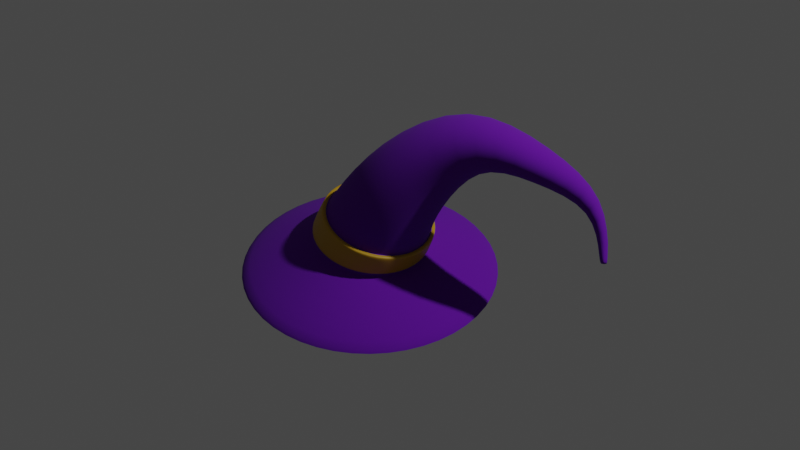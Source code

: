 # Source: witch-hat.blend  (saved by Blender 2.83.20; exported with 4.5.12 LTS)
import bpy
from mathutils import Matrix  # noqa: F401  (used for matrix-valued properties, if any)

bpy.ops.wm.read_factory_settings(use_empty=True)
scene = bpy.context.scene
scene.name = 'Scene'

# ---- collections
col_collection = bpy.data.collections.new('Collection'); scene.collection.children.link(col_collection)

# ---- materials (node trees are filled in below, after node groups)
mat_material_001 = bpy.data.materials.new('Material.001')
mat_material_001.use_transparent_shadow = False
mat_material_002 = bpy.data.materials.new('Material.002')
mat_material_002.use_transparent_shadow = False

# ---- node groups
ng_auto_smooth = bpy.data.node_groups.new('Auto Smooth', 'GeometryNodeTree')
_s = ng_auto_smooth.interface.new_socket(name='Geometry', in_out='OUTPUT', socket_type='NodeSocketGeometry')
_s = ng_auto_smooth.interface.new_socket(name='Geometry', in_out='INPUT', socket_type='NodeSocketGeometry')
_s = ng_auto_smooth.interface.new_socket(name='Angle', in_out='INPUT', socket_type='NodeSocketFloat')
_s.subtype = 'ANGLE'
_s.min_value = 0.0
_s.max_value = 3.142
ng_auto_smooth.is_modifier = True
_N = ng_auto_smooth.nodes; _L = ng_auto_smooth.links
n0 = _N.new('NodeGroupOutput'); n0.name = 'Group Output'; n0.location = (480, -100)
n1 = _N.new('NodeGroupInput'); n1.name = 'Group Input'; n1.location = (-420, -300)
n2 = _N.new('NodeGroupInput'); n2.name = 'Group Input.001'; n2.location = (-60, -100)
n3 = _N.new('GeometryNodeSetShadeSmooth'); n3.name = 'Set Shade Smooth'; n3.location = (120, -100)
n3.domain = 'EDGE'
n4 = _N.new('GeometryNodeSetShadeSmooth'); n4.name = 'Set Shade Smooth.001'; n4.location = (300, -100)
n5 = _N.new('GeometryNodeInputMeshEdgeAngle'); n5.name = 'Edge Angle'; n5.location = (-420, -220)
n6 = _N.new('GeometryNodeInputEdgeSmooth'); n6.name = 'Is Edge Smooth'; n6.location = (-60, -160)
n7 = _N.new('GeometryNodeInputShadeSmooth'); n7.name = 'Is Face Smooth'; n7.location = (-240, -340)
n8 = _N.new('FunctionNodeBooleanMath'); n8.name = 'Boolean Math'; n8.location = (-60, -220)
n9 = _N.new('FunctionNodeCompare'); n9.name = 'Compare'; n9.location = (-240, -180)
n9.operation = 'LESS_EQUAL'
_L.new(n5.outputs[0], n9.inputs[0])
_L.new(n4.outputs[0], n0.inputs[0])
_L.new(n1.outputs[1], n9.inputs[1])
_L.new(n9.outputs[0], n8.inputs[0])
_L.new(n7.outputs[0], n8.inputs[1])
_L.new(n2.outputs[0], n3.inputs[0])
_L.new(n6.outputs[0], n3.inputs[1])
_L.new(n3.outputs[0], n4.inputs[0])
_L.new(n8.outputs[0], n3.inputs[2])
n0.is_active_output = True

# ---- material node trees
mat_material_001.use_nodes = True; mat_material_001.node_tree.nodes.clear()
_N = mat_material_001.node_tree.nodes; _L = mat_material_001.node_tree.links
n0 = _N.new('ShaderNodeBsdfPrincipled'); n0.name = 'Principled BSDF'; n0.location = (10, 300)
n0.distribution = 'GGX'
n0.subsurface_method = 'BURLEY'
n0.inputs[0].default_value = (0.1188, 0.0, 0.3588, 1.0)
n0.inputs[2].default_value = 1.0
n0.inputs[3].default_value = 1.45
n0.inputs[27].default_value = (0.0, 0.0, 0.0, 1.0)
n0.inputs[28].default_value = 1.0
n1 = _N.new('ShaderNodeOutputMaterial'); n1.name = 'Material Output'; n1.location = (300, 300)
_L.new(n0.outputs[0], n1.inputs[0])
n1.is_active_output = True
mat_material_002.use_nodes = True; mat_material_002.node_tree.nodes.clear()
_N = mat_material_002.node_tree.nodes; _L = mat_material_002.node_tree.links
n0 = _N.new('ShaderNodeBsdfPrincipled'); n0.name = 'Principled BSDF'; n0.location = (10, 300)
n0.distribution = 'GGX'
n0.subsurface_method = 'BURLEY'
n0.inputs[0].default_value = (0.477, 0.2657, 0.0, 1.0)
n0.inputs[3].default_value = 1.45
n0.inputs[27].default_value = (0.0, 0.0, 0.0, 1.0)
n0.inputs[28].default_value = 1.0
n1 = _N.new('ShaderNodeOutputMaterial'); n1.name = 'Material Output'; n1.location = (300, 300)
_L.new(n0.outputs[0], n1.inputs[0])
n1.is_active_output = True

# ---- world
world_world = bpy.data.worlds.new('World'); scene.world = world_world
world_world.use_nodes = True; world_world.node_tree.nodes.clear()
_N = world_world.node_tree.nodes; _L = world_world.node_tree.links
n0 = _N.new('ShaderNodeOutputWorld'); n0.name = 'World Output'; n0.location = (300, 300)
n1 = _N.new('ShaderNodeBackground'); n1.name = 'Background'; n1.location = (10, 300)
n1.inputs[0].default_value = (0.05088, 0.05088, 0.05088, 1.0)
_L.new(n1.outputs[0], n0.inputs[0])
n0.is_active_output = True
world_world.color = (0.05088, 0.05088, 0.05088)
world_world.use_sun_shadow = False
world_world.sun_shadow_jitter_overblur = 0.0

# ---- cameras
cam_camera = bpy.data.cameras.new('Camera')
cam_camera.clip_end = 100.0
cam_camera.ortho_scale = 7.314

# ---- lights
light_light = bpy.data.lights.new('Light', 'POINT')
light_light.transmission_factor = 0.0
light_light.energy = 1000.0
light_light.shadow_soft_size = 0.1
light_light.shadow_maximum_resolution = 0.006
light_light.use_absolute_resolution = True

# ---- meshes
me_circle_001 = bpy.data.meshes.new('Circle.001')
me_circle_001.from_pydata([(1.799e-09, 0.7632, 0.0), (-0.3816, 0.661, 0.0), (-0.661, 0.3816, 0.0), (-0.7632, -7.453e-08, 0.0), (-0.661, -0.3816, 0.0), (-0.3816, -0.661, 0.0), (-1.134e-07, -0.7632, 0.0), (0.3816, -0.661, 0.0), (0.661, -0.3816, 0.0), (0.7632, -3.96e-07, 0.0), (0.661, 0.3816, 0.0), (0.3816, 0.661, 0.0), (-1.104e-09, 0.3231, 0.1774), (-0.1604, 0.2798, 0.1969), (-0.2778, 0.1616, 0.2112), (-0.3207, -1.166e-07, 0.2164), (-0.2778, -0.1616, 0.2112), (-0.1604, -0.2798, 0.1969), (-3.532e-08, -0.3231, 0.1774), (0.1604, -0.2798, 0.1579), (0.2778, -0.1616, 0.1436), (0.3207, -2.367e-07, 0.1383), (0.2778, 0.1616, 0.1436), (0.1604, 0.2798, 0.1579), (0.2341, 0.2392, 0.6304), (0.1383, 0.2136, 0.7109), (0.06264, 0.1269, 0.7704), (0.02734, 0.002231, 0.7932), (0.04188, -0.1269, 0.773), (0.1024, -0.2259, 0.7153), (0.1926, -0.2684, 0.6356), (0.2884, -0.2428, 0.5551), (0.3641, -0.156, 0.4955), (0.3994, -0.03141, 0.4728), (0.3848, 0.09773, 0.4929), (0.3243, 0.1968, 0.5506), (0.5474, 0.2481, 0.9211), (0.5092, 0.2337, 0.9934), (0.4767, 0.1759, 1.05), (0.4586, 0.09039, 1.076), (0.4598, -2.784e-05, 1.065), (0.4799, -0.07109, 1.019), (0.5137, -0.1038, 0.9505), (0.5519, -0.08929, 0.8783), (0.5844, -0.03155, 0.8215), (0.6025, 0.05399, 0.7954), (0.6013, 0.1444, 0.8068), (0.5811, 0.2155, 0.8529), (0.9305, 0.09332, 0.8635), (0.938, 0.08586, 0.9117), (0.9401, 0.05123, 0.9524), (0.9364, -0.001291, 0.9747), (0.9277, -0.05763, 0.9727), (0.9165, -0.1027, 0.9468), (0.9057, -0.1244, 0.904), (0.8982, -0.1169, 0.8558), (0.8961, -0.0823, 0.8151), (0.8998, -0.02978, 0.7927), (0.9085, 0.02655, 0.7948), (0.9197, 0.07161, 0.8207), (1.213, 0.0905, 0.681), (1.226, 0.08716, 0.6997), (1.234, 0.07209, 0.7167), (1.235, 0.04932, 0.7275), (1.229, 0.02496, 0.7291), (1.218, 0.005523, 0.7211), (1.203, -0.003771, 0.7058), (1.19, -0.0004346, 0.6871), (1.182, 0.01464, 0.6701), (1.181, 0.03741, 0.6594), (1.187, 0.06177, 0.6577), (1.199, 0.08121, 0.6657), (1.286, -0.1406, 0.4714), (1.296, -0.1406, 0.4747), (1.304, -0.1443, 0.4813), (1.307, -0.1507, 0.4895), (1.305, -0.1582, 0.4971), (1.298, -0.1646, 0.502), (1.288, -0.1683, 0.503), (1.277, -0.1683, 0.4998), (1.269, -0.1646, 0.4932), (1.266, -0.1582, 0.485), (1.269, -0.1507, 0.4774), (1.276, -0.1443, 0.4724), (0.05549, -0.3021, 0.3288), (0.199, -0.2633, 0.2949), (-0.2273, 0.003424, 0.3949), (-0.1906, -0.1481, 0.3865), (0.3082, 0.1481, 0.2683), (0.2047, 0.2599, 0.2925), (0.06211, 0.3021, 0.326), (-0.08138, 0.2633, 0.3599), (0.3049, -0.154, 0.2697), (-0.08711, -0.2599, 0.3624), (-0.1873, 0.154, 0.3851), (0.3449, -0.003431, 0.26), (1.287, -0.1472, 0.4791), (1.298, -0.1523, 0.4881), (1.276, -0.1566, 0.4863), (1.287, -0.1617, 0.4954), (0.05843, -0.3014, 0.3377), (-0.2231, 0.003536, 0.4045), (0.3104, 0.1476, 0.2763), (0.06526, 0.3014, 0.3347), (0.2014, -0.2628, 0.3033), (-0.1867, -0.1476, 0.3961), (0.2073, 0.2593, 0.3008), (-0.07769, 0.2628, 0.3691), (0.3069, -0.1538, 0.2778), (-0.0836, -0.2593, 0.3716), (-0.1833, 0.1538, 0.3947), (0.3468, -0.003536, 0.2679), (-0.2303, 0.003467, 0.401), (0.06351, 0.3068, 0.3305), (-0.08223, 0.2674, 0.3652), (0.3507, -0.003477, 0.2629), (0.3134, 0.1503, 0.2714), (0.2026, -0.2674, 0.2986), (0.3101, -0.1563, 0.2729), (-0.1898, 0.1563, 0.391), (0.2084, 0.2639, 0.2961), (0.05681, -0.3068, 0.3333), (-0.08803, -0.2639, 0.3677), (-0.1931, -0.1503, 0.3924), (-0.1613, 0.2814, 0.1964), (-0.2793, 0.1625, 0.2106), (0.2793, -0.1625, 0.1432), (0.3225, -2.373e-07, 0.138), (-0.1613, -0.2814, 0.1964), (-3.562e-08, -0.3249, 0.1769), (-0.3225, -1.165e-07, 0.2158), (0.2793, 0.1625, 0.1432), (0.1613, -0.2814, 0.1574), (-0.2793, -0.1625, 0.2106), (0.1613, 0.2814, 0.1574), (-1.101e-09, 0.3249, 0.1769), (-0.2611, 0.1585, 0.2406), (0.3213, -0.0005112, 0.1555), (0.2791, -0.1591, 0.1617), (-0.1471, 0.2744, 0.2239), (0.008957, 0.317, 0.201), (0.2796, 0.1582, 0.1615), (-0.3029, 0.0005212, 0.2468), (0.1653, 0.2745, 0.1782), (-0.2616, -0.1576, 0.2408), (-0.148, -0.2739, 0.2242), (0.007966, -0.317, 0.2014), (0.1644, -0.275, 0.1785), (-0.1511, 0.2914, 0.2388), (-0.1503, 0.2805, 0.2251), (-0.153, 0.2883, 0.23), (0.009183, 0.3241, 0.2016), (0.0145, 0.3364, 0.2143), (0.01091, 0.333, 0.2058), (-0.2722, 0.1685, 0.2568), (-0.2668, 0.162, 0.2422), (-0.2727, 0.1666, 0.2477), (-0.3167, 0.0008134, 0.2634), (-0.3095, 0.0005457, 0.2485), (-0.3167, 0.0006428, 0.2542), (-0.273, -0.1671, 0.2571), (-0.2673, -0.1611, 0.2424), (-0.2733, -0.1655, 0.2479), (-0.1525, -0.2905, 0.2394), (-0.1512, -0.28, 0.2254), (-0.1541, -0.2877, 0.2304), (0.01282, -0.3364, 0.2149), (0.008144, -0.3241, 0.202), (0.009648, -0.333, 0.2063), (0.1787, -0.2919, 0.1904), (0.1681, -0.2812, 0.1785), (0.1739, -0.289, 0.182), (0.3003, -0.1691, 0.1724), (0.2853, -0.1627, 0.1613), (0.2944, -0.1672, 0.1642), (0.3451, -0.0009381, 0.1657), (0.3284, -0.0005357, 0.1549), (0.3387, -0.0006718, 0.1576), (0.3012, 0.1675, 0.172), (0.2858, 0.1618, 0.1611), (0.295, 0.1661, 0.1639), (0.1802, 0.291, 0.1898), (0.169, 0.2807, 0.1781), (0.175, 0.2883, 0.1815), (0.2111, -0.2888, 0.2858), (0.2085, -0.2773, 0.2981), (0.212, -0.2853, 0.2943), (-0.2169, -0.1625, 0.3911), (-0.2023, -0.156, 0.3974), (-0.2106, -0.1604, 0.3977), (0.2168, 0.2854, 0.2833), (0.2145, 0.2737, 0.2956), (0.218, 0.2817, 0.2917), (-0.09763, 0.2887, 0.3609), (-0.08721, 0.2775, 0.3686), (-0.0925, 0.2853, 0.3679), (0.3273, -0.1686, 0.2572), (0.32, -0.1621, 0.271), (0.3267, -0.1666, 0.2661), (-0.1034, -0.2852, 0.3633), (-0.09318, -0.2739, 0.3711), (-0.09848, -0.2817, 0.3704), (-0.2135, 0.1684, 0.3897), (-0.1988, 0.1622, 0.3959), (-0.2071, 0.1666, 0.3963), (0.3709, -0.003374, 0.2462), (0.362, -0.003597, 0.2606), (0.3699, -0.003587, 0.2553), (0.05724, -0.3183, 0.3348), (0.05339, -0.3316, 0.3247), (0.05631, -0.3275, 0.3325), (-0.2409, 0.003566, 0.4064), (-0.2571, 0.003451, 0.4008), (-0.2503, 0.003576, 0.4072), (0.3234, 0.1558, 0.2695), (0.3305, 0.1627, 0.2557), (0.3301, 0.1604, 0.2646), (0.06415, 0.3183, 0.3318), (0.05999, 0.3316, 0.3218), (0.06322, 0.3275, 0.3295)], [], [(125, 124, 13, 14), (127, 126, 20, 21), (129, 128, 17, 18), (130, 125, 14, 15), (131, 127, 21, 22), (132, 129, 18, 19), (133, 130, 15, 16), (134, 131, 22, 23), (124, 135, 12, 13), (126, 132, 19, 20), (128, 133, 16, 17), (135, 134, 23, 12), (104, 100, 30, 31), (105, 101, 27, 28), (106, 102, 34, 35), (107, 103, 24, 25), (108, 104, 31, 32), (109, 105, 28, 29), (103, 106, 35, 24), (110, 107, 25, 26), (111, 108, 32, 33), (100, 109, 29, 30), (101, 110, 26, 27), (102, 111, 33, 34), (31, 30, 42, 43), (28, 27, 39, 40), (35, 34, 46, 47), (25, 24, 36, 37), (32, 31, 43, 44), (29, 28, 40, 41), (24, 35, 47, 36), (26, 25, 37, 38), (33, 32, 44, 45), (30, 29, 41, 42), (27, 26, 38, 39), (34, 33, 45, 46), (46, 45, 57, 58), (43, 42, 54, 55), (40, 39, 51, 52), (47, 46, 58, 59), (37, 36, 48, 49), (44, 43, 55, 56), (41, 40, 52, 53), (36, 47, 59, 48), (38, 37, 49, 50), (45, 44, 56, 57), (42, 41, 53, 54), (39, 38, 50, 51), (51, 50, 62, 63), (58, 57, 69, 70), (55, 54, 66, 67), (52, 51, 63, 64), (59, 58, 70, 71), (49, 48, 60, 61), (56, 55, 67, 68), (53, 52, 64, 65), (48, 59, 71, 60), (50, 49, 61, 62), (57, 56, 68, 69), (54, 53, 65, 66), (63, 62, 74, 75), (70, 69, 81, 82), (67, 66, 78, 79), (64, 63, 75, 76), (71, 70, 82, 83), (61, 60, 72, 73), (68, 67, 79, 80), (65, 64, 76, 77), (60, 71, 83, 72), (62, 61, 73, 74), (69, 68, 80, 81), (66, 65, 77, 78), (117, 118, 197, 185), (119, 112, 211, 203), (114, 119, 203, 194), (144, 142, 158, 161), (181, 178, 215, 190), (115, 116, 214, 206), (118, 115, 206, 197), (154, 148, 193, 202), (175, 172, 196, 205), (121, 117, 185, 208), (140, 143, 182, 151), (141, 137, 176, 179), (142, 136, 155, 158), (147, 146, 167, 170), (178, 175, 205, 215), (139, 140, 151, 149), (157, 154, 202, 212), (146, 145, 164, 167), (137, 138, 173, 176), (136, 139, 149, 155), (143, 141, 179, 182), (145, 144, 161, 164), (138, 147, 170, 173), (160, 157, 212, 187), (120, 113, 217, 191), (122, 121, 208, 200), (152, 181, 190, 218), (163, 160, 187, 199), (123, 122, 200, 188), (113, 114, 194, 217), (166, 163, 199, 209), (116, 120, 191, 214), (169, 166, 209, 184), (112, 123, 188, 211), (172, 169, 184, 196), (72, 83, 96, 73), (83, 82, 98, 96), (82, 81, 80, 98), (73, 96, 97, 74), (96, 98, 99, 97), (98, 80, 79, 99), (74, 97, 76, 75), (97, 99, 77, 76), (99, 79, 78, 77), (88, 95, 111, 102), (86, 94, 110, 101), (84, 93, 109, 100), (95, 92, 108, 111), (94, 91, 107, 110), (90, 89, 106, 103), (93, 87, 105, 109), (92, 85, 104, 108), (91, 90, 103, 107), (89, 88, 102, 106), (87, 86, 101, 105), (85, 84, 100, 104), (87, 93, 122, 123), (89, 90, 113, 120), (91, 94, 119, 114), (84, 85, 117, 121), (92, 95, 115, 118), (86, 87, 123, 112), (85, 92, 118, 117), (95, 88, 116, 115), (90, 91, 114, 113), (94, 86, 112, 119), (88, 89, 120, 116), (93, 84, 121, 122), (0, 11, 134, 135), (5, 4, 133, 128), (8, 7, 132, 126), (1, 0, 135, 124), (11, 10, 131, 134), (4, 3, 130, 133), (7, 6, 129, 132), (10, 9, 127, 131), (3, 2, 125, 130), (6, 5, 128, 129), (9, 8, 126, 127), (2, 1, 124, 125), (20, 19, 147, 138), (19, 18, 146, 147), (18, 17, 145, 146), (17, 16, 144, 145), (12, 23, 143, 140), (16, 15, 142, 144), (13, 12, 140, 139), (21, 20, 138, 137), (14, 13, 139, 136), (22, 21, 137, 141), (15, 14, 136, 142), (23, 22, 141, 143), (149, 151, 153, 150), (150, 153, 152, 148), (155, 149, 150, 156), (156, 150, 148, 154), (158, 155, 156, 159), (159, 156, 154, 157), (161, 158, 159, 162), (162, 159, 157, 160), (164, 161, 162, 165), (165, 162, 160, 163), (167, 164, 165, 168), (168, 165, 163, 166), (170, 167, 168, 171), (171, 168, 166, 169), (173, 170, 171, 174), (174, 171, 169, 172), (176, 173, 174, 177), (177, 174, 172, 175), (179, 176, 177, 180), (180, 177, 175, 178), (182, 179, 180, 183), (183, 180, 178, 181), (151, 182, 183, 153), (153, 183, 181, 152), (206, 214, 216, 207), (207, 216, 215, 205), (203, 211, 213, 204), (204, 213, 212, 202), (200, 208, 210, 201), (201, 210, 209, 199), (197, 206, 207, 198), (198, 207, 205, 196), (194, 203, 204, 195), (195, 204, 202, 193), (191, 217, 219, 192), (192, 219, 218, 190), (188, 200, 201, 189), (189, 201, 199, 187), (185, 197, 198, 186), (186, 198, 196, 184), (217, 194, 195, 219), (219, 195, 193, 218), (214, 191, 192, 216), (216, 192, 190, 215), (211, 188, 189, 213), (213, 189, 187, 212), (208, 185, 186, 210), (210, 186, 184, 209), (148, 152, 218, 193)])
me_circle_001.polygons.foreach_set('use_smooth', [True] * 213)
me_circle_001.polygons.foreach_set('material_index', [0, 0, 0, 0, 0, 0, 0, 0, 0, 0, 0, 0, 0, 0, 0, 0, 0, 0, 0, 0, 0, 0, 0, 0, 0, 0, 0, 0, 0, 0, 0, 0, 0, 0, 0, 0, 0, 0, 0, 0, 0, 0, 0, 0, 0, 0, 0, 0, 0, 0, 0, 0, 0, 0, 0, 0, 0, 0, 0, 0, 0, 0, 0, 0, 0, 0, 0, 0, 0, 0, 0, 0, 1, 1, 1, 0, 1, 1, 1, 1, 1, 1, 0, 0, 0, 0, 1, 0, 1, 0, 0, 0, 0, 0, 0, 1, 1, 1, 1, 1, 1, 1, 1, 1, 1, 1, 1, 0, 0, 0, 0, 0, 0, 0, 0, 0, 0, 0, 0, 0, 0, 0, 0, 0, 0, 0, 0, 0, 0, 0, 0, 0, 0, 0, 0, 0, 0, 0, 0, 0, 0, 0, 0, 0, 0, 0, 0, 0, 0, 0, 0, 0, 0, 0, 0, 0, 0, 0, 0, 0, 0, 0, 0, 0, 1, 1, 1, 1, 1, 1, 1, 1, 1, 1, 1, 1, 1, 1, 1, 1, 1, 1, 1, 1, 1, 1, 1, 1, 1, 1, 1, 1, 1, 1, 1, 1, 1, 1, 1, 1, 1, 1, 1, 1, 1, 1, 1, 1, 1, 1, 1, 1, 1])
_uv = me_circle_001.uv_layers.new(name='UVMap')
_uv.uv.foreach_set('vector', [0.0, 0.0, 0.0, 0.0, 0.0, 0.0, 0.0, 0.0, 0.0, 0.0, 0.0, 0.0, 0.0, 0.0, 0.0, 0.0, 0.0, 0.0, 0.0, 0.0, 0.0, 0.0, 0.0, 0.0, 0.0, 0.0, 0.0, 0.0, 0.0, 0.0, 0.0, 0.0, 0.0, 0.0, 0.0, 0.0, 0.0, 0.0, 0.0, 0.0, 0.0, 0.0, 0.0, 0.0, 0.0, 0.0, 0.0, 0.0, 0.0, 0.0, 0.0, 0.0, 0.0, 0.0, 0.0, 0.0, 0.0, 0.0, 0.0, 0.0, 0.0, 0.0, 0.0, 0.0, 0.0, 0.0, 0.0, 0.0, 0.0, 0.0, 0.0, 0.0, 0.0, 0.0, 0.0, 0.0, 0.0, 0.0, 0.0, 0.0, 0.0, 0.0, 0.0, 0.0, 0.0, 0.0, 0.0, 0.0, 0.0, 0.0, 0.0, 0.0, 0.0, 0.0, 0.0, 0.0, 0.0, 0.0, 0.0, 0.0, 0.0, 0.0, 0.0, 0.0, 0.0, 0.0, 0.0, 0.0, 0.0, 0.0, 0.0, 0.0, 0.0, 0.0, 0.0, 0.0, 0.0, 0.0, 0.0, 0.0, 0.0, 0.0, 0.0, 0.0, 0.0, 0.0, 0.0, 0.0, 0.0, 0.0, 0.0, 0.0, 0.0, 0.0, 0.0, 0.0, 0.0, 0.0, 0.0, 0.0, 0.0, 0.0, 0.0, 0.0, 0.0, 0.0, 0.0, 0.0, 0.0, 0.0, 0.0, 0.0, 0.0, 0.0, 0.0, 0.0, 0.0, 0.0, 0.0, 0.0, 0.0, 0.0, 0.0, 0.0, 0.0, 0.0, 0.0, 0.0, 0.0, 0.0, 0.0, 0.0, 0.0, 0.0, 0.0, 0.0, 0.0, 0.0, 0.0, 0.0, 0.0, 0.0, 0.0, 0.0, 0.0, 0.0, 0.0, 0.0, 0.0, 0.0, 0.0, 0.0, 0.0, 0.0, 0.0, 0.0, 0.0, 0.0, 0.0, 0.0, 0.0, 0.0, 0.0, 0.0, 0.0, 0.0, 0.0, 0.0, 0.0, 0.0, 0.0, 0.0, 0.0, 0.0, 0.0, 0.0, 0.0, 0.0, 0.0, 0.0, 0.0, 0.0, 0.0, 0.0, 0.0, 0.0, 0.0, 0.0, 0.0, 0.0, 0.0, 0.0, 0.0, 0.0, 0.0, 0.0, 0.0, 0.0, 0.0, 0.0, 0.0, 0.0, 0.0, 0.0, 0.0, 0.0, 0.0, 0.0, 0.0, 0.0, 0.0, 0.0, 0.0, 0.0, 0.0, 0.0, 0.0, 0.0, 0.0, 0.0, 0.0, 0.0, 0.0, 0.0, 0.0, 0.0, 0.0, 0.0, 0.0, 0.0, 0.0, 0.0, 0.0, 0.0, 0.0, 0.0, 0.0, 0.0, 0.0, 0.0, 0.0, 0.0, 0.0, 0.0, 0.0, 0.0, 0.0, 0.0, 0.0, 0.0, 0.0, 0.0, 0.0, 0.0, 0.0, 0.0, 0.0, 0.0, 0.0, 0.0, 0.0, 0.0, 0.0, 0.0, 0.0, 0.0, 0.0, 0.0, 0.0, 0.0, 0.0, 0.0, 0.0, 0.0, 0.0, 0.0, 0.0, 0.0, 0.0, 0.0, 0.0, 0.0, 0.0, 0.0, 0.0, 0.0, 0.0, 0.0, 0.0, 0.0, 0.0, 0.0, 0.0, 0.0, 0.0, 0.0, 0.0, 0.0, 0.0, 0.0, 0.0, 0.0, 0.0, 0.0, 0.0, 0.0, 0.0, 0.0, 0.0, 0.0, 0.0, 0.0, 0.0, 0.0, 0.0, 0.0, 0.0, 0.0, 0.0, 0.0, 0.0, 0.0, 0.0, 0.0, 0.0, 0.0, 0.0, 0.0, 0.0, 0.0, 0.0, 0.0, 0.0, 0.0, 0.0, 0.0, 0.0, 0.0, 0.0, 0.0, 0.0, 0.0, 0.0, 0.0, 0.0, 0.0, 0.0, 0.0, 0.0, 0.0, 0.0, 0.0, 0.0, 0.0, 0.0, 0.0, 0.0, 0.0, 0.0, 0.0, 0.0, 0.0, 0.0, 0.0, 0.0, 0.0, 0.0, 0.0, 0.0, 0.0, 0.0, 0.0, 0.0, 0.0, 0.0, 0.0, 0.0, 0.0, 0.0, 0.0, 0.0, 0.0, 0.0, 0.0, 0.0, 0.0, 0.0, 0.0, 0.0, 0.0, 0.0, 0.0, 0.0, 0.0, 0.0, 0.0, 0.0, 0.0, 0.0, 0.0, 0.0, 0.0, 0.0, 0.0, 0.0, 0.0, 0.0, 0.0, 0.0, 0.0, 0.0, 0.0, 0.0, 0.0, 0.0, 0.0, 0.0, 0.0, 0.0, 0.0, 0.0, 0.0, 0.0, 0.0, 0.0, 0.0, 0.0, 0.0, 0.0, 0.0, 0.0, 0.0, 0.0, 0.0, 0.0, 0.0, 0.0, 0.0, 0.0, 0.0, 0.0, 0.0, 0.0, 0.0, 0.0, 0.0, 0.0, 0.0, 0.0, 0.0, 0.0, 0.0, 0.0, 0.0, 0.0, 0.0, 0.0, 0.0, 0.0, 0.0, 0.0, 0.0, 0.0, 0.0, 0.0, 0.0, 0.0, 0.0, 0.0, 0.0, 0.0, 0.0, 0.0, 0.0, 0.0, 0.0, 0.0, 0.0, 0.0, 0.0, 0.0, 0.0, 0.0, 0.0, 0.0, 0.0, 0.0, 0.0, 0.0, 0.0, 0.0, 0.0, 0.0, 0.0, 0.0, 0.0, 0.0, 0.0, 0.0, 0.0, 0.0, 0.0, 0.0, 0.0, 0.0, 0.0, 0.0, 0.0, 0.0, 0.0, 0.0, 0.0, 0.0, 0.0, 0.0, 0.0, 0.0, 0.0, 0.0, 0.0, 0.0, 0.0, 0.0, 0.0, 0.0, 0.0, 0.0, 0.0, 0.0, 0.0, 0.0, 0.0, 0.0, 0.0, 0.0, 0.0, 0.0, 0.0, 0.0, 0.0, 0.0, 0.0, 0.0, 0.0, 0.0, 0.0, 0.0, 0.0, 0.0, 0.0, 0.0, 0.0, 0.0, 0.0, 0.0, 0.0, 0.0, 0.0, 0.0, 0.0, 0.0, 0.0, 0.0, 0.0, 0.0, 0.0, 0.0, 0.0, 0.0, 0.0, 0.0, 0.0, 0.0, 0.0, 0.0, 0.0, 0.0, 0.0, 0.0, 0.0, 0.0, 0.0, 0.0, 0.0, 0.0, 0.0, 0.0, 0.0, 0.0, 0.0, 0.0, 0.0, 0.0, 0.0, 0.0, 0.0, 0.0, 0.0, 0.0, 0.0, 0.0, 0.0, 0.0, 0.0, 0.0, 0.0, 0.0, 0.0, 0.0, 0.0, 0.0, 0.0, 0.0, 0.0, 0.0, 0.0, 0.0, 0.0, 0.0, 0.0, 0.0, 0.0, 0.0, 0.0, 0.0, 0.0, 0.0, 0.0, 0.0, 0.0, 0.0, 0.0, 0.0, 0.0, 0.0, 0.0, 0.0, 0.0, 0.0, 0.0, 0.0, 0.0, 0.0, 0.0, 0.0, 0.0, 0.0, 0.0, 0.0, 0.0, 0.0, 0.0, 0.0, 0.0, 0.0, 0.0, 0.0, 0.0, 0.0, 0.0, 0.0, 0.0, 0.0, 0.0, 0.0, 0.0, 0.0, 0.0, 0.0, 0.0, 0.0, 0.0, 0.0, 0.0, 0.0, 0.0, 0.0, 0.0, 0.0, 0.0, 0.0, 0.0, 0.0, 0.0, 0.0, 0.0, 0.0, 0.0, 0.0, 0.0, 0.0, 0.0, 0.0, 0.0, 0.0, 0.0, 0.0, 0.0, 0.0, 0.0, 0.0, 0.0, 0.0, 0.0, 0.0, 0.0, 0.0, 0.0, 0.0, 0.0, 0.0, 0.0, 0.0, 0.0, 0.0, 0.0, 0.0, 0.0, 0.0, 0.0, 0.0, 0.0, 0.0, 0.0, 0.0, 0.0, 0.0, 0.0, 0.0, 0.0, 0.0, 0.0, 0.0, 0.0, 0.0, 0.0, 0.0, 0.0, 0.0, 0.0, 0.0, 0.0, 0.0, 0.0, 0.0, 0.0, 0.0, 0.0, 0.0, 0.0, 0.0, 0.0, 0.0, 0.0, 0.0, 0.0, 0.0, 0.0, 0.0, 0.0, 0.0, 0.0, 0.0, 0.0, 0.0, 0.0, 0.0, 0.0, 0.0, 0.0, 0.0, 0.0, 0.0, 0.0, 0.0, 0.0, 0.0, 0.0, 0.0, 0.0, 0.0, 0.0, 0.0, 0.0, 0.0, 0.0, 0.0, 0.0, 0.0, 0.0, 0.0, 0.0, 0.0, 0.0, 0.0, 0.0, 0.0, 0.0, 0.0, 0.0, 0.0, 0.0, 0.0, 0.0, 0.0, 0.0, 0.0, 0.0, 0.0, 0.0, 0.0, 0.0, 0.0, 0.0, 0.0, 0.0, 0.0, 0.0, 0.0, 0.0, 0.0, 0.0, 0.0, 0.0, 0.0, 0.0, 0.0, 0.0, 0.0, 0.0, 0.0, 0.0, 0.0, 0.0, 0.0, 0.0, 0.0, 0.0, 0.0, 0.0, 0.0, 0.0, 0.0, 0.0, 0.0, 0.0, 0.0, 0.0, 0.0, 0.0, 0.0, 0.0, 0.0, 0.0, 0.0, 0.0, 0.0, 0.0, 0.0, 0.0, 0.0, 0.0, 0.0, 0.0, 0.0, 0.0, 0.0, 0.0, 0.0, 0.0, 0.0, 0.0, 0.0, 0.0, 0.0, 0.0, 0.0, 0.0, 0.0, 0.0, 0.0, 0.0, 0.0, 0.0, 0.0, 0.0, 0.0, 0.0, 0.0, 0.0, 0.0, 0.0, 0.0, 0.0, 0.0, 0.0, 0.0, 0.0, 0.0, 0.0, 0.0, 0.0, 0.0, 0.0, 0.0, 0.0, 0.0, 0.0, 0.0, 0.0, 0.0, 0.0, 0.0, 0.0, 0.0, 0.0, 0.0, 0.0, 0.0, 0.0, 0.0, 0.0, 0.0, 0.0, 0.0, 0.0, 0.0, 0.0, 0.0, 0.0, 0.0, 0.0, 0.0, 0.0, 0.0, 0.0, 0.0, 0.0, 0.0, 0.0, 0.0, 0.0, 0.0, 0.0, 0.0, 0.0, 0.0, 0.0, 0.0, 0.0, 0.0, 0.0, 0.0, 0.0, 0.0, 0.0, 0.0, 0.0, 0.0, 0.0, 0.0, 0.0, 0.0, 0.0, 0.0, 0.0, 0.0, 0.0, 0.0, 0.0, 0.0, 0.0, 0.0, 0.0, 0.0, 0.0, 0.0, 0.0, 0.0, 0.0, 0.0, 0.0, 0.0, 0.0, 0.0, 0.0, 0.0, 0.0, 0.0, 0.0, 0.0, 0.0, 0.0, 0.0, 0.0, 0.0, 0.0, 0.0, 0.0, 0.0, 0.0, 0.0, 0.0, 0.0, 0.0, 0.0, 0.0, 0.0, 0.0, 0.0, 0.0, 0.0, 0.0, 0.0, 0.0, 0.0, 0.0, 0.0, 0.0, 0.0, 0.0, 0.0, 0.0, 0.0, 0.0, 0.0, 0.0, 0.0, 0.0, 0.0, 0.0, 0.0, 0.0, 0.0, 0.0, 0.0, 0.0, 0.0, 0.0, 0.0, 0.0, 0.0, 0.0, 0.0, 0.0, 0.0, 0.0, 0.0, 0.0, 0.0, 0.0, 0.0, 0.0, 0.0, 0.0, 0.0, 0.0, 0.0, 0.0, 0.0, 0.0, 0.0, 0.0, 0.0, 0.0, 0.0, 0.0, 0.0, 0.0, 0.0, 0.0, 0.0, 0.0, 0.0, 0.0, 0.0, 0.0, 0.0, 0.0, 0.0, 0.0, 0.0, 0.0, 0.0, 0.0, 0.0, 0.0, 0.0, 0.0, 0.0, 0.0, 0.0, 0.0, 0.0, 0.0, 0.0, 0.0, 0.0, 0.0, 0.0, 0.0, 0.0, 0.0, 0.0, 0.0, 0.0, 0.0, 0.0, 0.0, 0.0, 0.0, 0.0, 0.0, 0.0, 0.0, 0.0, 0.0, 0.0, 0.0, 0.0, 0.0, 0.0, 0.0, 0.0, 0.0, 0.0, 0.0, 0.0, 0.0, 0.0, 0.0, 0.0, 0.0, 0.0, 0.0, 0.0, 0.0, 0.0, 0.0, 0.0, 0.0, 0.0, 0.0, 0.0, 0.0, 0.0, 0.0, 0.0, 0.0, 0.0, 0.0, 0.0, 0.0, 0.0, 0.0, 0.0, 0.0, 0.0, 0.0, 0.0, 0.0, 0.0, 0.0, 0.0, 0.0, 0.0, 0.0, 0.0, 0.0, 0.0, 0.0, 0.0, 0.0, 0.0, 0.0, 0.0, 0.0, 0.0, 0.0, 0.0, 0.0, 0.0, 0.0, 0.0, 0.0, 0.0, 0.0, 0.0, 0.0, 0.0, 0.0, 0.0, 0.0, 0.0, 0.0, 0.0, 0.0, 0.0, 0.0, 0.0, 0.0, 0.0, 0.0, 0.0, 0.0, 0.0, 0.0, 0.0, 0.0, 0.0, 0.0, 0.0, 0.0, 0.0, 0.0, 0.0, 0.0, 0.0, 0.0, 0.0, 0.0, 0.0, 0.0, 0.0, 0.0, 0.0, 0.0, 0.0, 0.0, 0.0, 0.0, 0.0, 0.0, 0.0, 0.0, 0.0, 0.0, 0.0, 0.0, 0.0, 0.0, 0.0, 0.0, 0.0, 0.0, 0.0, 0.0, 0.0, 0.0, 0.0, 0.0, 0.0, 0.0, 0.0, 0.0, 0.0, 0.0, 0.0, 0.0, 0.0, 0.0, 0.0, 0.0, 0.0, 0.0, 0.0, 0.0, 0.0, 0.0, 0.0, 0.0, 0.0, 0.0, 0.0, 0.0, 0.0, 0.0, 0.0, 0.0, 0.0, 0.0, 0.0, 0.0, 0.0, 0.0, 0.0, 0.0, 0.0, 0.0, 0.0, 0.0, 0.0, 0.0, 0.0, 0.0, 0.0, 0.0, 0.0, 0.0, 0.0, 0.0, 0.0, 0.0, 0.0, 0.0, 0.0, 0.0, 0.0, 0.0, 0.0, 0.0, 0.0, 0.0, 0.0, 0.0, 0.0, 0.0, 0.0, 0.0, 0.0, 0.0, 0.0, 0.0, 0.0, 0.0, 0.0, 0.0, 0.0, 0.0, 0.0, 0.0, 0.0, 0.0, 0.0, 0.0, 0.0, 0.0, 0.0, 0.0, 0.0, 0.0, 0.0, 0.0, 0.0, 0.0, 0.0, 0.0, 0.0, 0.0, 0.0, 0.0, 0.0, 0.0, 0.0, 0.0, 0.0, 0.0, 0.0, 0.0, 0.0, 0.0, 0.0, 0.0, 0.0, 0.0, 0.0, 0.0, 0.0, 0.0, 0.0, 0.0, 0.0, 0.0, 0.0, 0.0, 0.0, 0.0, 0.0, 0.0, 0.0, 0.0, 0.0, 0.0, 0.0, 0.0, 0.0, 0.0, 0.0, 0.0, 0.0, 0.0, 0.0, 0.0, 0.0, 0.0, 0.0, 0.0, 0.0, 0.0, 0.0, 0.0, 0.0, 0.0, 0.0, 0.0, 0.0, 0.0, 0.0, 0.0, 0.0, 0.0, 0.0, 0.0, 0.0, 0.0, 0.0, 0.0, 0.0, 0.0, 0.0, 0.0, 0.0, 0.0, 0.0, 0.0, 0.0, 0.0, 0.0, 0.0, 0.0, 0.0, 0.0, 0.0, 0.0, 0.0, 0.0, 0.0, 0.0, 0.0, 0.0, 0.0, 0.0, 0.0, 0.0, 0.0, 0.0, 0.0, 0.0, 0.0, 0.0, 0.0, 0.0, 0.0, 0.0, 0.0, 0.0, 0.0, 0.0, 0.0, 0.0, 0.0, 0.0, 0.0, 0.0, 0.0, 0.0, 0.0, 0.0, 0.0, 0.0, 0.0, 0.0, 0.0, 0.0, 0.0, 0.0, 0.0, 0.0, 0.0, 0.0, 0.0, 0.0, 0.0, 0.0, 0.0, 0.0, 0.0, 0.0, 0.0, 0.0, 0.0, 0.0, 0.0, 0.0, 0.0, 0.0, 0.0, 0.0, 0.0, 0.0, 0.0, 0.0, 0.0, 0.0, 0.0, 0.0, 0.0, 0.0, 0.0, 0.0, 0.0, 0.0, 0.0, 0.0, 0.0, 0.0, 0.0, 0.0, 0.0, 0.0, 0.0, 0.0, 0.0, 0.0, 0.0, 0.0, 0.0, 0.0, 0.0, 0.0, 0.0, 0.0, 0.0, 0.0, 0.0, 0.0, 0.0, 0.0, 0.0, 0.0, 0.0, 0.0, 0.0, 0.0, 0.0, 0.0, 0.0, 0.0, 0.0, 0.0, 0.0, 0.0, 0.0, 0.0, 0.0, 0.0, 0.0, 0.0, 0.0, 0.0, 0.0, 0.0, 0.0, 0.0, 0.0, 0.0, 0.0, 0.0, 0.0, 0.0, 0.0, 0.0, 0.0, 0.0, 0.0, 0.0, 0.0, 0.0, 0.0, 0.0, 0.0, 0.0, 0.0, 0.0, 0.0, 0.0, 0.0, 0.0, 0.0, 0.0, 0.0, 0.0, 0.0, 0.0, 0.0, 0.0, 0.0, 0.0, 0.0, 0.0, 0.0, 0.0, 0.0, 0.0, 0.0, 0.0, 0.0, 0.0, 0.0, 0.0, 0.0, 0.0, 0.0, 0.0, 0.0, 0.0, 0.0, 0.0, 0.0, 0.0, 0.0, 0.0, 0.0, 0.0, 0.0, 0.0, 0.0, 0.0, 0.0, 0.0, 0.0, 0.0, 0.0, 0.0, 0.0, 0.0, 0.0, 0.0, 0.0, 0.0, 0.0, 0.0, 0.0, 0.0, 0.0, 0.0, 0.0, 0.0, 0.0, 0.0, 0.0, 0.0, 0.0, 0.0, 0.0, 0.0, 0.0, 0.0, 0.0, 0.0, 0.0, 0.0, 0.0, 0.0])
me_circle_001.materials.append(mat_material_001)
me_circle_001.materials.append(mat_material_002)
me_circle_001.use_remesh_fix_poles = True
me_circle_001.use_remesh_preserve_attributes = False
me_circle_001.use_mirror_vertex_groups = False
me_circle_001.update()

# ---- objects
ob_light = bpy.data.objects.new('Light', light_light)
ob_camera = bpy.data.objects.new('Camera', cam_camera)
ob_witch_hat = bpy.data.objects.new('Witch Hat', me_circle_001)

# ---- transforms, parenting, visibility, modifiers, constraints
ob_light.location = (4.076, 1.005, 5.904)
ob_light.rotation_euler = (0.6503, 0.05522, 1.866)
ob_light.lock_rotations_4d = False
ob_light.empty_display_type = 'ARROWS'
ob_light.color = (0.0, 0.0, 0.0, 0.0)
ob_light.lineart.crease_threshold = 0.0
ob_camera.location = (1.879, -4.387, 3.832)
ob_camera.rotation_euler = (0.9285, 2.148e-07, 0.37)
ob_camera.scale = (1.0, 1.0, 1.0)
ob_camera.lock_rotations_4d = False
ob_camera.empty_display_type = 'ARROWS'
ob_camera.color = (0.0, 0.0, 0.0, 0.0)
ob_camera.display_type = 'WIRE'
ob_camera.lineart.crease_threshold = 0.0
ob_witch_hat.location = (0.0, 0.0, 0.0)
ob_witch_hat.lineart.crease_threshold = 0.0
_m = ob_witch_hat.modifiers.new('Solidify', 'SOLIDIFY')
_m.thickness = -0.05
_m.use_even_offset = True
_m = ob_witch_hat.modifiers.new('Subdivision', 'SUBSURF')
_m.uv_smooth = 'PRESERVE_CORNERS'
_m.levels = 3
_m = ob_witch_hat.modifiers.new('Auto Smooth', 'NODES')
_m.node_group = ng_auto_smooth
_gi = [s.identifier for s in ng_auto_smooth.interface.items_tree if s.item_type == 'SOCKET' and s.in_out == 'INPUT']
_m[_gi[1]] = 1.047  # Angle

# ---- collection membership
col_collection.objects.link(ob_light)
col_collection.objects.link(ob_camera)
col_collection.objects.link(ob_witch_hat)

# ---- scene / render settings (as saved in the file)
scene.camera = ob_camera
scene.frame_start = 1; scene.frame_end = 250; scene.frame_set(1)
scene.render.engine = 'BLENDER_EEVEE_NEXT'
scene.cycles.use_denoising = False
scene.cycles.samples = 128
scene.cycles.sampling_pattern = 'TABULATED_SOBOL'
scene.cycles.use_adaptive_sampling = False
scene.cycles.use_light_tree = False
scene.eevee.use_gtao = True
scene.view_settings.view_transform = 'Filmic'
bpy.context.view_layer.update()
